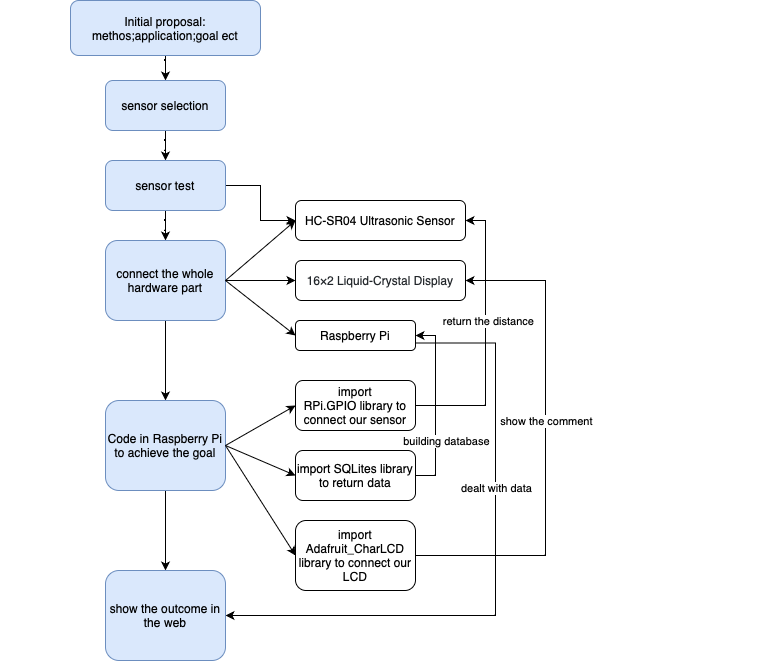

The diagram above was exported from draw.io. Its source (the exported page's mxGraphModel, read from the mxfile embedded in the PNG):
<mxGraphModel dx="631" dy="468" grid="1" gridSize="10" guides="1" tooltips="1" connect="1" arrows="1" fold="1" page="1" pageScale="1" pageWidth="827" pageHeight="1169" math="0" shadow="0">
  <root>
    <mxCell id="0" />
    <mxCell id="1" parent="0" />
    <mxCell id="gW6rvhtaEVLYEBtUFiLq-18" value="" style="edgeStyle=orthogonalEdgeStyle;rounded=0;orthogonalLoop=1;jettySize=auto;html=1;" edge="1" parent="1" source="gW6rvhtaEVLYEBtUFiLq-2" target="gW6rvhtaEVLYEBtUFiLq-3">
      <mxGeometry relative="1" as="geometry" />
    </mxCell>
    <mxCell id="gW6rvhtaEVLYEBtUFiLq-2" value="Initial proposal:&lt;br&gt;methos;application;goal ect" style="rounded=1;whiteSpace=wrap;html=1;fillColor=#dae8fc;strokeColor=#6c8ebf;" vertex="1" parent="1">
      <mxGeometry x="215" y="90" width="190" height="55" as="geometry" />
    </mxCell>
    <mxCell id="gW6rvhtaEVLYEBtUFiLq-19" value="" style="edgeStyle=orthogonalEdgeStyle;rounded=0;orthogonalLoop=1;jettySize=auto;html=1;" edge="1" parent="1" source="gW6rvhtaEVLYEBtUFiLq-3" target="gW6rvhtaEVLYEBtUFiLq-8">
      <mxGeometry relative="1" as="geometry" />
    </mxCell>
    <mxCell id="gW6rvhtaEVLYEBtUFiLq-3" value="sensor selection" style="rounded=1;whiteSpace=wrap;html=1;fillColor=#dae8fc;strokeColor=#6c8ebf;" vertex="1" parent="1">
      <mxGeometry x="250" y="170" width="120" height="50" as="geometry" />
    </mxCell>
    <mxCell id="gW6rvhtaEVLYEBtUFiLq-20" value="" style="edgeStyle=orthogonalEdgeStyle;rounded=0;orthogonalLoop=1;jettySize=auto;html=1;" edge="1" parent="1" source="gW6rvhtaEVLYEBtUFiLq-8" target="gW6rvhtaEVLYEBtUFiLq-10">
      <mxGeometry relative="1" as="geometry" />
    </mxCell>
    <mxCell id="gW6rvhtaEVLYEBtUFiLq-47" style="edgeStyle=orthogonalEdgeStyle;rounded=0;orthogonalLoop=1;jettySize=auto;html=1;entryX=0;entryY=0.5;entryDx=0;entryDy=0;" edge="1" parent="1" source="gW6rvhtaEVLYEBtUFiLq-8" target="gW6rvhtaEVLYEBtUFiLq-16">
      <mxGeometry relative="1" as="geometry" />
    </mxCell>
    <mxCell id="gW6rvhtaEVLYEBtUFiLq-8" value="sensor test" style="rounded=1;whiteSpace=wrap;html=1;fillColor=#dae8fc;strokeColor=#6c8ebf;" vertex="1" parent="1">
      <mxGeometry x="250" y="250" width="120" height="50" as="geometry" />
    </mxCell>
    <mxCell id="gW6rvhtaEVLYEBtUFiLq-37" value="" style="edgeStyle=orthogonalEdgeStyle;rounded=0;orthogonalLoop=1;jettySize=auto;html=1;" edge="1" parent="1" source="gW6rvhtaEVLYEBtUFiLq-10" target="gW6rvhtaEVLYEBtUFiLq-11">
      <mxGeometry relative="1" as="geometry" />
    </mxCell>
    <mxCell id="gW6rvhtaEVLYEBtUFiLq-10" value="connect the whole hardware part" style="rounded=1;whiteSpace=wrap;html=1;fillColor=#dae8fc;strokeColor=#6c8ebf;" vertex="1" parent="1">
      <mxGeometry x="250" y="330" width="120" height="80" as="geometry" />
    </mxCell>
    <mxCell id="gW6rvhtaEVLYEBtUFiLq-45" style="edgeStyle=orthogonalEdgeStyle;rounded=0;orthogonalLoop=1;jettySize=auto;html=1;" edge="1" parent="1" source="gW6rvhtaEVLYEBtUFiLq-11" target="gW6rvhtaEVLYEBtUFiLq-43">
      <mxGeometry relative="1" as="geometry" />
    </mxCell>
    <mxCell id="gW6rvhtaEVLYEBtUFiLq-11" value="Code in Raspberry Pi to achieve the goal" style="rounded=1;whiteSpace=wrap;html=1;fillColor=#dae8fc;strokeColor=#6c8ebf;" vertex="1" parent="1">
      <mxGeometry x="250" y="490" width="120" height="90" as="geometry" />
    </mxCell>
    <mxCell id="gW6rvhtaEVLYEBtUFiLq-34" style="edgeStyle=orthogonalEdgeStyle;rounded=0;orthogonalLoop=1;jettySize=auto;html=1;exitX=1;exitY=0.5;exitDx=0;exitDy=0;" edge="1" parent="1" source="gW6rvhtaEVLYEBtUFiLq-12" target="gW6rvhtaEVLYEBtUFiLq-15">
      <mxGeometry relative="1" as="geometry">
        <Array as="points">
          <mxPoint x="690" y="645" />
          <mxPoint x="690" y="370" />
        </Array>
      </mxGeometry>
    </mxCell>
    <mxCell id="gW6rvhtaEVLYEBtUFiLq-40" value="show the comment" style="edgeLabel;html=1;align=center;verticalAlign=middle;resizable=0;points=[];" vertex="1" connectable="0" parent="gW6rvhtaEVLYEBtUFiLq-34">
      <mxGeometry x="0.1876" relative="1" as="geometry">
        <mxPoint y="23" as="offset" />
      </mxGeometry>
    </mxCell>
    <mxCell id="gW6rvhtaEVLYEBtUFiLq-12" value="import Adafruit_CharLCD library to connect our LCD" style="rounded=1;whiteSpace=wrap;html=1;" vertex="1" parent="1">
      <mxGeometry x="440" y="610" width="120" height="70" as="geometry" />
    </mxCell>
    <mxCell id="gW6rvhtaEVLYEBtUFiLq-36" style="edgeStyle=orthogonalEdgeStyle;rounded=0;orthogonalLoop=1;jettySize=auto;html=1;exitX=1;exitY=0.5;exitDx=0;exitDy=0;entryX=1;entryY=0.5;entryDx=0;entryDy=0;" edge="1" parent="1" source="gW6rvhtaEVLYEBtUFiLq-13" target="gW6rvhtaEVLYEBtUFiLq-16">
      <mxGeometry relative="1" as="geometry" />
    </mxCell>
    <mxCell id="gW6rvhtaEVLYEBtUFiLq-41" value="return the distance" style="edgeLabel;html=1;align=center;verticalAlign=middle;resizable=0;points=[];" vertex="1" connectable="0" parent="gW6rvhtaEVLYEBtUFiLq-36">
      <mxGeometry x="0.2073" y="-2" relative="1" as="geometry">
        <mxPoint y="11" as="offset" />
      </mxGeometry>
    </mxCell>
    <mxCell id="gW6rvhtaEVLYEBtUFiLq-13" value="import RPi.GPIO&amp;nbsp;library to connect our sensor" style="rounded=1;whiteSpace=wrap;html=1;" vertex="1" parent="1">
      <mxGeometry x="440" y="470" width="120" height="50" as="geometry" />
    </mxCell>
    <mxCell id="gW6rvhtaEVLYEBtUFiLq-35" style="edgeStyle=orthogonalEdgeStyle;rounded=0;orthogonalLoop=1;jettySize=auto;html=1;exitX=1;exitY=0.5;exitDx=0;exitDy=0;entryX=1;entryY=0.5;entryDx=0;entryDy=0;" edge="1" parent="1" source="gW6rvhtaEVLYEBtUFiLq-14" target="gW6rvhtaEVLYEBtUFiLq-17">
      <mxGeometry relative="1" as="geometry" />
    </mxCell>
    <mxCell id="gW6rvhtaEVLYEBtUFiLq-42" value="building database" style="edgeLabel;html=1;align=center;verticalAlign=middle;resizable=0;points=[];" vertex="1" connectable="0" parent="gW6rvhtaEVLYEBtUFiLq-35">
      <mxGeometry x="-0.1444" y="-2" relative="1" as="geometry">
        <mxPoint x="8" y="22" as="offset" />
      </mxGeometry>
    </mxCell>
    <mxCell id="gW6rvhtaEVLYEBtUFiLq-14" value="import SQLites library to return data" style="rounded=1;whiteSpace=wrap;html=1;" vertex="1" parent="1">
      <mxGeometry x="440" y="540" width="120" height="50" as="geometry" />
    </mxCell>
    <mxCell id="gW6rvhtaEVLYEBtUFiLq-15" value="&lt;div style=&quot;orphans: 2; widows: 2;&quot;&gt;&lt;h1 style=&quot;border-color: var(--border-color); box-sizing: border-box; margin-top: 0px; margin-bottom: 0.5rem; font-weight: 500; line-height: 1.2; position: relative; width: 760px; padding-right: 15px; padding-left: 15px; flex: 0 0 100%; max-width: 100%; color: rgb(33, 37, 41); font-variant-ligatures: normal; text-decoration-thickness: initial; text-decoration-style: initial; text-decoration-color: initial;&quot; class=&quot;entry-title text-center col-12&quot;&gt;&lt;font style=&quot;border-color: var(--border-color); font-size: 12px;&quot;&gt;16×2 Liquid-Crystal Display&lt;/font&gt;&lt;/h1&gt;&lt;/div&gt;" style="rounded=1;whiteSpace=wrap;html=1;fillColor=none;" vertex="1" parent="1">
      <mxGeometry x="440" y="350" width="170" height="40" as="geometry" />
    </mxCell>
    <mxCell id="gW6rvhtaEVLYEBtUFiLq-16" value="&lt;p style=&quot;margin: 0px; font-style: normal; font-variant-caps: normal; font-weight: normal; font-stretch: normal; line-height: normal; font-family: Helvetica; font-size-adjust: none; font-kerning: auto; font-variant-alternates: normal; font-variant-ligatures: normal; font-variant-numeric: normal; font-variant-east-asian: normal; font-variant-position: normal; font-feature-settings: normal; font-optical-sizing: auto; font-variation-settings: normal;&quot;&gt;&lt;font style=&quot;font-size: 12px;&quot;&gt;HC-SR04 Ultrasonic Sensor&lt;/font&gt;&lt;/p&gt;" style="rounded=1;whiteSpace=wrap;html=1;" vertex="1" parent="1">
      <mxGeometry x="440" y="290" width="170" height="40" as="geometry" />
    </mxCell>
    <mxCell id="gW6rvhtaEVLYEBtUFiLq-44" style="edgeStyle=orthogonalEdgeStyle;rounded=0;orthogonalLoop=1;jettySize=auto;html=1;exitX=1;exitY=0.75;exitDx=0;exitDy=0;entryX=1;entryY=0.5;entryDx=0;entryDy=0;" edge="1" parent="1" source="gW6rvhtaEVLYEBtUFiLq-17" target="gW6rvhtaEVLYEBtUFiLq-43">
      <mxGeometry relative="1" as="geometry">
        <Array as="points">
          <mxPoint x="640" y="433" />
          <mxPoint x="640" y="705" />
        </Array>
      </mxGeometry>
    </mxCell>
    <mxCell id="gW6rvhtaEVLYEBtUFiLq-46" value="dealt with data" style="edgeLabel;html=1;align=center;verticalAlign=middle;resizable=0;points=[];" vertex="1" connectable="0" parent="gW6rvhtaEVLYEBtUFiLq-44">
      <mxGeometry x="-0.2787" relative="1" as="geometry">
        <mxPoint as="offset" />
      </mxGeometry>
    </mxCell>
    <mxCell id="gW6rvhtaEVLYEBtUFiLq-17" value="Raspberry Pi" style="rounded=1;whiteSpace=wrap;html=1;" vertex="1" parent="1">
      <mxGeometry x="440" y="410" width="120" height="30" as="geometry" />
    </mxCell>
    <mxCell id="gW6rvhtaEVLYEBtUFiLq-28" value="" style="endArrow=classic;html=1;rounded=0;exitX=1;exitY=0.5;exitDx=0;exitDy=0;" edge="1" parent="1" source="gW6rvhtaEVLYEBtUFiLq-10">
      <mxGeometry width="50" height="50" relative="1" as="geometry">
        <mxPoint x="390" y="360" as="sourcePoint" />
        <mxPoint x="440" y="310" as="targetPoint" />
      </mxGeometry>
    </mxCell>
    <mxCell id="gW6rvhtaEVLYEBtUFiLq-29" value="" style="endArrow=classic;html=1;rounded=0;exitX=1;exitY=0.5;exitDx=0;exitDy=0;entryX=0;entryY=0.5;entryDx=0;entryDy=0;" edge="1" parent="1" source="gW6rvhtaEVLYEBtUFiLq-10" target="gW6rvhtaEVLYEBtUFiLq-15">
      <mxGeometry width="50" height="50" relative="1" as="geometry">
        <mxPoint x="420" y="380" as="sourcePoint" />
        <mxPoint x="470" y="330" as="targetPoint" />
      </mxGeometry>
    </mxCell>
    <mxCell id="gW6rvhtaEVLYEBtUFiLq-31" value="" style="endArrow=classic;html=1;rounded=0;exitX=1;exitY=0.5;exitDx=0;exitDy=0;entryX=0;entryY=0.5;entryDx=0;entryDy=0;" edge="1" parent="1" source="gW6rvhtaEVLYEBtUFiLq-11" target="gW6rvhtaEVLYEBtUFiLq-13">
      <mxGeometry width="50" height="50" relative="1" as="geometry">
        <mxPoint x="420" y="510" as="sourcePoint" />
        <mxPoint x="470" y="460" as="targetPoint" />
      </mxGeometry>
    </mxCell>
    <mxCell id="gW6rvhtaEVLYEBtUFiLq-32" value="" style="endArrow=classic;html=1;rounded=0;exitX=1;exitY=0.5;exitDx=0;exitDy=0;entryX=0;entryY=0.5;entryDx=0;entryDy=0;" edge="1" parent="1" source="gW6rvhtaEVLYEBtUFiLq-11" target="gW6rvhtaEVLYEBtUFiLq-14">
      <mxGeometry width="50" height="50" relative="1" as="geometry">
        <mxPoint x="420" y="510" as="sourcePoint" />
        <mxPoint x="470" y="460" as="targetPoint" />
      </mxGeometry>
    </mxCell>
    <mxCell id="gW6rvhtaEVLYEBtUFiLq-33" value="" style="endArrow=classic;html=1;rounded=0;exitX=1;exitY=0.5;exitDx=0;exitDy=0;entryX=0;entryY=0.5;entryDx=0;entryDy=0;" edge="1" parent="1" source="gW6rvhtaEVLYEBtUFiLq-11" target="gW6rvhtaEVLYEBtUFiLq-12">
      <mxGeometry width="50" height="50" relative="1" as="geometry">
        <mxPoint x="420" y="510" as="sourcePoint" />
        <mxPoint x="470" y="460" as="targetPoint" />
      </mxGeometry>
    </mxCell>
    <mxCell id="gW6rvhtaEVLYEBtUFiLq-38" value="" style="endArrow=classic;html=1;rounded=0;entryX=0;entryY=0.5;entryDx=0;entryDy=0;exitX=-0.412;exitY=0.5;exitDx=0;exitDy=0;exitPerimeter=0;" edge="1" parent="1" source="gW6rvhtaEVLYEBtUFiLq-15" target="gW6rvhtaEVLYEBtUFiLq-17">
      <mxGeometry width="50" height="50" relative="1" as="geometry">
        <mxPoint x="370" y="380" as="sourcePoint" />
        <mxPoint x="490" y="400" as="targetPoint" />
      </mxGeometry>
    </mxCell>
    <mxCell id="gW6rvhtaEVLYEBtUFiLq-43" value="show the outcome in the web" style="rounded=1;whiteSpace=wrap;html=1;fillColor=#dae8fc;strokeColor=#6c8ebf;" vertex="1" parent="1">
      <mxGeometry x="250" y="660" width="120" height="90" as="geometry" />
    </mxCell>
  </root>
</mxGraphModel>